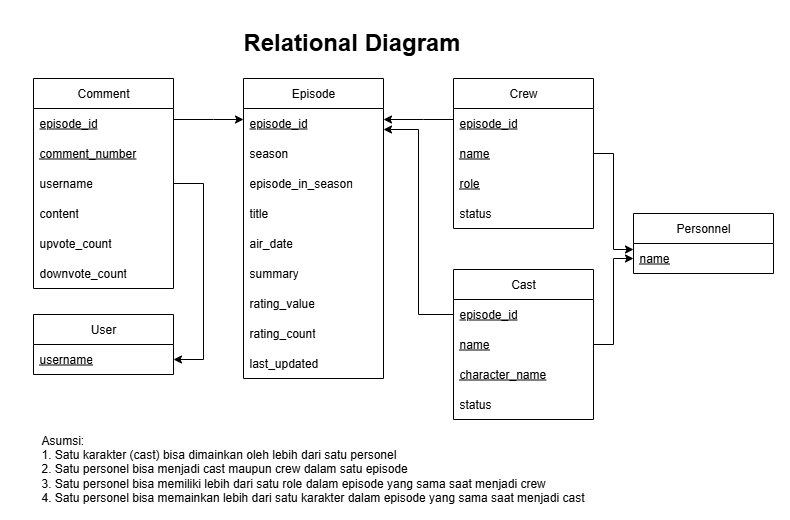

The diagram above was exported from draw.io. Its source (the exported page's mxGraphModel, read from the mxfile embedded in the PNG):
<mxGraphModel dx="3153" dy="1875" grid="1" gridSize="10" guides="1" tooltips="1" connect="1" arrows="1" fold="1" page="1" pageScale="1" pageWidth="850" pageHeight="1100" math="0" shadow="0">
  <root>
    <mxCell id="0" />
    <mxCell id="1" parent="0" />
    <mxCell id="2" value="" style="rounded=0;whiteSpace=wrap;html=1;strokeColor=none;" vertex="1" parent="1">
      <mxGeometry x="-790" y="-1100" width="790" height="520" as="geometry" />
    </mxCell>
    <mxCell id="3" value="Episode" style="swimlane;fontStyle=0;childLayout=stackLayout;horizontal=1;startSize=30;horizontalStack=0;resizeParent=1;resizeParentMax=0;resizeLast=0;collapsible=1;marginBottom=0;whiteSpace=wrap;html=1;" vertex="1" parent="1">
      <mxGeometry x="-547" y="-1022" width="140" height="300" as="geometry" />
    </mxCell>
    <mxCell id="4" value="episode_id" style="text;strokeColor=none;fillColor=none;align=left;verticalAlign=middle;spacingLeft=4;spacingRight=4;overflow=hidden;points=[[0,0.5],[1,0.5]];portConstraint=eastwest;rotatable=0;whiteSpace=wrap;html=1;fontStyle=4" vertex="1" parent="3">
      <mxGeometry y="30" width="140" height="30" as="geometry" />
    </mxCell>
    <mxCell id="5" value="season" style="text;strokeColor=none;fillColor=none;align=left;verticalAlign=middle;spacingLeft=4;spacingRight=4;overflow=hidden;points=[[0,0.5],[1,0.5]];portConstraint=eastwest;rotatable=0;whiteSpace=wrap;html=1;" vertex="1" parent="3">
      <mxGeometry y="60" width="140" height="30" as="geometry" />
    </mxCell>
    <mxCell id="6" value="episode_in_season" style="text;strokeColor=none;fillColor=none;align=left;verticalAlign=middle;spacingLeft=4;spacingRight=4;overflow=hidden;points=[[0,0.5],[1,0.5]];portConstraint=eastwest;rotatable=0;whiteSpace=wrap;html=1;" vertex="1" parent="3">
      <mxGeometry y="90" width="140" height="30" as="geometry" />
    </mxCell>
    <mxCell id="7" value="title" style="text;strokeColor=none;fillColor=none;align=left;verticalAlign=middle;spacingLeft=4;spacingRight=4;overflow=hidden;points=[[0,0.5],[1,0.5]];portConstraint=eastwest;rotatable=0;whiteSpace=wrap;html=1;" vertex="1" parent="3">
      <mxGeometry y="120" width="140" height="30" as="geometry" />
    </mxCell>
    <mxCell id="8" value="air_date" style="text;strokeColor=none;fillColor=none;align=left;verticalAlign=middle;spacingLeft=4;spacingRight=4;overflow=hidden;points=[[0,0.5],[1,0.5]];portConstraint=eastwest;rotatable=0;whiteSpace=wrap;html=1;" vertex="1" parent="3">
      <mxGeometry y="150" width="140" height="30" as="geometry" />
    </mxCell>
    <mxCell id="9" value="summary" style="text;strokeColor=none;fillColor=none;align=left;verticalAlign=middle;spacingLeft=4;spacingRight=4;overflow=hidden;points=[[0,0.5],[1,0.5]];portConstraint=eastwest;rotatable=0;whiteSpace=wrap;html=1;" vertex="1" parent="3">
      <mxGeometry y="180" width="140" height="30" as="geometry" />
    </mxCell>
    <mxCell id="10" value="rating_value" style="text;strokeColor=none;fillColor=none;align=left;verticalAlign=middle;spacingLeft=4;spacingRight=4;overflow=hidden;points=[[0,0.5],[1,0.5]];portConstraint=eastwest;rotatable=0;whiteSpace=wrap;html=1;" vertex="1" parent="3">
      <mxGeometry y="210" width="140" height="30" as="geometry" />
    </mxCell>
    <mxCell id="11" value="rating_count" style="text;strokeColor=none;fillColor=none;align=left;verticalAlign=middle;spacingLeft=4;spacingRight=4;overflow=hidden;points=[[0,0.5],[1,0.5]];portConstraint=eastwest;rotatable=0;whiteSpace=wrap;html=1;" vertex="1" parent="3">
      <mxGeometry y="240" width="140" height="30" as="geometry" />
    </mxCell>
    <mxCell id="12" value="last_updated" style="text;strokeColor=none;fillColor=none;align=left;verticalAlign=middle;spacingLeft=4;spacingRight=4;overflow=hidden;points=[[0,0.5],[1,0.5]];portConstraint=eastwest;rotatable=0;whiteSpace=wrap;html=1;" vertex="1" parent="3">
      <mxGeometry y="270" width="140" height="30" as="geometry" />
    </mxCell>
    <mxCell id="13" value="Personnel" style="swimlane;fontStyle=0;childLayout=stackLayout;horizontal=1;startSize=30;horizontalStack=0;resizeParent=1;resizeParentMax=0;resizeLast=0;collapsible=1;marginBottom=0;whiteSpace=wrap;html=1;" vertex="1" parent="1">
      <mxGeometry x="-157" y="-887" width="140" height="60" as="geometry" />
    </mxCell>
    <mxCell id="14" value="name" style="text;strokeColor=none;fillColor=none;align=left;verticalAlign=middle;spacingLeft=4;spacingRight=4;overflow=hidden;points=[[0,0.5],[1,0.5]];portConstraint=eastwest;rotatable=0;whiteSpace=wrap;html=1;fontStyle=4" vertex="1" parent="13">
      <mxGeometry y="30" width="140" height="30" as="geometry" />
    </mxCell>
    <mxCell id="15" value="User" style="swimlane;fontStyle=0;childLayout=stackLayout;horizontal=1;startSize=30;horizontalStack=0;resizeParent=1;resizeParentMax=0;resizeLast=0;collapsible=1;marginBottom=0;whiteSpace=wrap;html=1;" vertex="1" parent="1">
      <mxGeometry x="-757" y="-786" width="140" height="60" as="geometry" />
    </mxCell>
    <mxCell id="16" value="username" style="text;strokeColor=none;fillColor=none;align=left;verticalAlign=middle;spacingLeft=4;spacingRight=4;overflow=hidden;points=[[0,0.5],[1,0.5]];portConstraint=eastwest;rotatable=0;whiteSpace=wrap;html=1;fontStyle=4" vertex="1" parent="15">
      <mxGeometry y="30" width="140" height="30" as="geometry" />
    </mxCell>
    <mxCell id="17" value="Comment" style="swimlane;fontStyle=0;childLayout=stackLayout;horizontal=1;startSize=30;horizontalStack=0;resizeParent=1;resizeParentMax=0;resizeLast=0;collapsible=1;marginBottom=0;whiteSpace=wrap;html=1;" vertex="1" parent="1">
      <mxGeometry x="-757" y="-1022" width="140" height="210" as="geometry" />
    </mxCell>
    <mxCell id="18" value="episode_id" style="text;strokeColor=none;fillColor=none;align=left;verticalAlign=middle;spacingLeft=4;spacingRight=4;overflow=hidden;points=[[0,0.5],[1,0.5]];portConstraint=eastwest;rotatable=0;whiteSpace=wrap;html=1;fontStyle=4" vertex="1" parent="17">
      <mxGeometry y="30" width="140" height="30" as="geometry" />
    </mxCell>
    <mxCell id="19" value="&lt;u&gt;comment_number&lt;/u&gt;" style="text;strokeColor=none;fillColor=none;align=left;verticalAlign=middle;spacingLeft=4;spacingRight=4;overflow=hidden;points=[[0,0.5],[1,0.5]];portConstraint=eastwest;rotatable=0;whiteSpace=wrap;html=1;" vertex="1" parent="17">
      <mxGeometry y="60" width="140" height="30" as="geometry" />
    </mxCell>
    <mxCell id="20" value="&lt;span&gt;username&lt;/span&gt;" style="text;strokeColor=none;fillColor=none;align=left;verticalAlign=middle;spacingLeft=4;spacingRight=4;overflow=hidden;points=[[0,0.5],[1,0.5]];portConstraint=eastwest;rotatable=0;whiteSpace=wrap;html=1;fontStyle=0" vertex="1" parent="17">
      <mxGeometry y="90" width="140" height="30" as="geometry" />
    </mxCell>
    <mxCell id="21" value="content" style="text;strokeColor=none;fillColor=none;align=left;verticalAlign=middle;spacingLeft=4;spacingRight=4;overflow=hidden;points=[[0,0.5],[1,0.5]];portConstraint=eastwest;rotatable=0;whiteSpace=wrap;html=1;" vertex="1" parent="17">
      <mxGeometry y="120" width="140" height="30" as="geometry" />
    </mxCell>
    <mxCell id="22" value="upvote_count" style="text;strokeColor=none;fillColor=none;align=left;verticalAlign=middle;spacingLeft=4;spacingRight=4;overflow=hidden;points=[[0,0.5],[1,0.5]];portConstraint=eastwest;rotatable=0;whiteSpace=wrap;html=1;" vertex="1" parent="17">
      <mxGeometry y="150" width="140" height="30" as="geometry" />
    </mxCell>
    <mxCell id="23" value="downvote_count" style="text;strokeColor=none;fillColor=none;align=left;verticalAlign=middle;spacingLeft=4;spacingRight=4;overflow=hidden;points=[[0,0.5],[1,0.5]];portConstraint=eastwest;rotatable=0;whiteSpace=wrap;html=1;" vertex="1" parent="17">
      <mxGeometry y="180" width="140" height="30" as="geometry" />
    </mxCell>
    <mxCell id="24" style="edgeStyle=orthogonalEdgeStyle;rounded=0;orthogonalLoop=1;jettySize=auto;html=1;" edge="1" source="18" target="4" parent="1">
      <mxGeometry relative="1" as="geometry">
        <Array as="points">
          <mxPoint x="-577" y="-981" />
          <mxPoint x="-577" y="-981" />
        </Array>
      </mxGeometry>
    </mxCell>
    <mxCell id="25" value="Crew" style="swimlane;fontStyle=0;childLayout=stackLayout;horizontal=1;startSize=30;horizontalStack=0;resizeParent=1;resizeParentMax=0;resizeLast=0;collapsible=1;marginBottom=0;whiteSpace=wrap;html=1;" vertex="1" parent="1">
      <mxGeometry x="-337" y="-1022" width="140" height="150" as="geometry" />
    </mxCell>
    <mxCell id="26" value="episode_id" style="text;strokeColor=none;fillColor=none;align=left;verticalAlign=middle;spacingLeft=4;spacingRight=4;overflow=hidden;points=[[0,0.5],[1,0.5]];portConstraint=eastwest;rotatable=0;whiteSpace=wrap;html=1;fontStyle=4" vertex="1" parent="25">
      <mxGeometry y="30" width="140" height="30" as="geometry" />
    </mxCell>
    <mxCell id="27" value="name" style="text;strokeColor=none;fillColor=none;align=left;verticalAlign=middle;spacingLeft=4;spacingRight=4;overflow=hidden;points=[[0,0.5],[1,0.5]];portConstraint=eastwest;rotatable=0;whiteSpace=wrap;html=1;fontStyle=4" vertex="1" parent="25">
      <mxGeometry y="60" width="140" height="30" as="geometry" />
    </mxCell>
    <mxCell id="28" value="role" style="text;strokeColor=none;fillColor=none;align=left;verticalAlign=middle;spacingLeft=4;spacingRight=4;overflow=hidden;points=[[0,0.5],[1,0.5]];portConstraint=eastwest;rotatable=0;whiteSpace=wrap;html=1;fontStyle=4" vertex="1" parent="25">
      <mxGeometry y="90" width="140" height="30" as="geometry" />
    </mxCell>
    <mxCell id="29" value="status" style="text;strokeColor=none;fillColor=none;align=left;verticalAlign=middle;spacingLeft=4;spacingRight=4;overflow=hidden;points=[[0,0.5],[1,0.5]];portConstraint=eastwest;rotatable=0;whiteSpace=wrap;html=1;fontStyle=0" vertex="1" parent="25">
      <mxGeometry y="120" width="140" height="30" as="geometry" />
    </mxCell>
    <mxCell id="30" value="Cast" style="swimlane;fontStyle=0;childLayout=stackLayout;horizontal=1;startSize=30;horizontalStack=0;resizeParent=1;resizeParentMax=0;resizeLast=0;collapsible=1;marginBottom=0;whiteSpace=wrap;html=1;" vertex="1" parent="1">
      <mxGeometry x="-337" y="-831" width="140" height="150" as="geometry" />
    </mxCell>
    <mxCell id="31" value="episode_id" style="text;strokeColor=none;fillColor=none;align=left;verticalAlign=middle;spacingLeft=4;spacingRight=4;overflow=hidden;points=[[0,0.5],[1,0.5]];portConstraint=eastwest;rotatable=0;whiteSpace=wrap;html=1;fontStyle=4" vertex="1" parent="30">
      <mxGeometry y="30" width="140" height="30" as="geometry" />
    </mxCell>
    <mxCell id="32" value="name" style="text;strokeColor=none;fillColor=none;align=left;verticalAlign=middle;spacingLeft=4;spacingRight=4;overflow=hidden;points=[[0,0.5],[1,0.5]];portConstraint=eastwest;rotatable=0;whiteSpace=wrap;html=1;fontStyle=4" vertex="1" parent="30">
      <mxGeometry y="60" width="140" height="30" as="geometry" />
    </mxCell>
    <mxCell id="33" value="character_name" style="text;strokeColor=none;fillColor=none;align=left;verticalAlign=middle;spacingLeft=4;spacingRight=4;overflow=hidden;points=[[0,0.5],[1,0.5]];portConstraint=eastwest;rotatable=0;whiteSpace=wrap;html=1;fontStyle=4" vertex="1" parent="30">
      <mxGeometry y="90" width="140" height="30" as="geometry" />
    </mxCell>
    <mxCell id="34" value="status" style="text;strokeColor=none;fillColor=none;align=left;verticalAlign=middle;spacingLeft=4;spacingRight=4;overflow=hidden;points=[[0,0.5],[1,0.5]];portConstraint=eastwest;rotatable=0;whiteSpace=wrap;html=1;fontStyle=0" vertex="1" parent="30">
      <mxGeometry y="120" width="140" height="30" as="geometry" />
    </mxCell>
    <mxCell id="35" style="edgeStyle=orthogonalEdgeStyle;rounded=0;orthogonalLoop=1;jettySize=auto;html=1;" edge="1" source="26" target="4" parent="1">
      <mxGeometry relative="1" as="geometry">
        <Array as="points">
          <mxPoint x="-367" y="-981" />
          <mxPoint x="-367" y="-981" />
        </Array>
      </mxGeometry>
    </mxCell>
    <mxCell id="36" style="edgeStyle=orthogonalEdgeStyle;rounded=0;orthogonalLoop=1;jettySize=auto;html=1;" edge="1" source="31" target="4" parent="1">
      <mxGeometry relative="1" as="geometry">
        <Array as="points">
          <mxPoint x="-372" y="-786" />
          <mxPoint x="-372" y="-971" />
        </Array>
      </mxGeometry>
    </mxCell>
    <mxCell id="37" style="edgeStyle=orthogonalEdgeStyle;rounded=0;orthogonalLoop=1;jettySize=auto;html=1;" edge="1" source="27" target="14" parent="1">
      <mxGeometry relative="1" as="geometry">
        <Array as="points">
          <mxPoint x="-177" y="-947" />
          <mxPoint x="-177" y="-851" />
        </Array>
      </mxGeometry>
    </mxCell>
    <mxCell id="38" style="edgeStyle=orthogonalEdgeStyle;rounded=0;orthogonalLoop=1;jettySize=auto;html=1;" edge="1" source="32" target="14" parent="1">
      <mxGeometry relative="1" as="geometry" />
    </mxCell>
    <mxCell id="39" style="edgeStyle=orthogonalEdgeStyle;rounded=0;orthogonalLoop=1;jettySize=auto;html=1;" edge="1" source="20" target="16" parent="1">
      <mxGeometry relative="1" as="geometry">
        <Array as="points">
          <mxPoint x="-587" y="-917" />
          <mxPoint x="-587" y="-741" />
        </Array>
      </mxGeometry>
    </mxCell>
    <mxCell id="40" value="&lt;div style=&quot;text-align: justify;&quot;&gt;&lt;span style=&quot;background-color: transparent; color: light-dark(rgb(0, 0, 0), rgb(255, 255, 255));&quot;&gt;Asumsi:&amp;nbsp;&lt;/span&gt;&lt;/div&gt;&lt;div style=&quot;text-align: justify;&quot;&gt;1. Satu karakter (cast) bisa dimainkan oleh lebih dari satu personel&lt;/div&gt;&lt;div style=&quot;text-align: justify;&quot;&gt;&lt;span style=&quot;background-color: transparent; color: light-dark(rgb(0, 0, 0), rgb(255, 255, 255));&quot;&gt;2. Satu personel bisa menjadi cast maupun crew dalam satu episode&lt;/span&gt;&lt;/div&gt;&lt;div style=&quot;text-align: justify;&quot;&gt;&lt;span style=&quot;background-color: transparent; color: light-dark(rgb(0, 0, 0), rgb(255, 255, 255));&quot;&gt;3. Satu personel bisa memiliki lebih dari satu role dalam episode yang sama saat menjadi crew&lt;/span&gt;&lt;/div&gt;&lt;div style=&quot;text-align: justify;&quot;&gt;4. Satu personel bisa memainkan lebih dari satu karakter dalam episode yang sama saat menjadi cast&lt;span style=&quot;background-color: transparent; color: light-dark(rgb(0, 0, 0), rgb(255, 255, 255));&quot;&gt;&lt;/span&gt;&lt;/div&gt;" style="text;html=1;align=left;verticalAlign=middle;whiteSpace=wrap;rounded=0;" vertex="1" parent="1">
      <mxGeometry x="-751" y="-665" width="729" height="65" as="geometry" />
    </mxCell>
    <mxCell id="41" value="&lt;h1 style=&quot;margin-top: 0px;&quot;&gt;Relational Diagram&lt;/h1&gt;" style="text;html=1;whiteSpace=wrap;overflow=hidden;rounded=0;align=center;" vertex="1" parent="1">
      <mxGeometry x="-584" y="-1079" width="291" height="70" as="geometry" />
    </mxCell>
  </root>
</mxGraphModel>